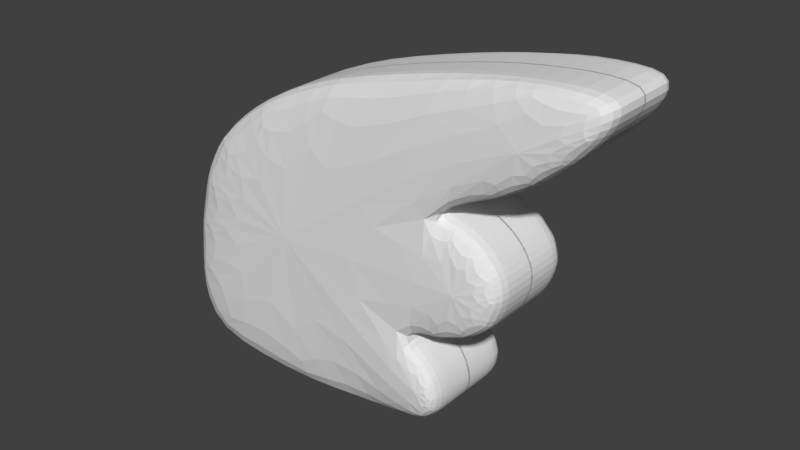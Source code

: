 # Source: wing.blend  (saved by Blender 2.79.0; exported with 4.5.12 LTS)
import bpy
from mathutils import Matrix  # noqa: F401  (used for matrix-valued properties, if any)

bpy.ops.wm.read_factory_settings(use_empty=True)
scene = bpy.context.scene
scene.name = 'Scene'

# ---- collections
col_collection_1 = bpy.data.collections.new('Collection 1'); scene.collection.children.link(col_collection_1)

# ---- materials (node trees are filled in below, after node groups)
mat_material = bpy.data.materials.new('Material')
mat_material.alpha_threshold = 0.0
mat_material.use_transparent_shadow = False
mat_material.roughness = 0.5
mat_material.line_color = (0.0, 0.0, 0.0, 1.0)

# ---- material node trees

# ---- world
world_world = bpy.data.worlds.new('World'); scene.world = world_world
world_world.color = (0.05088, 0.05088, 0.05088)
world_world.use_sun_shadow = False
world_world.sun_shadow_jitter_overblur = 0.0
world_world.cycles.sampling_method = 'MANUAL'

# ---- meshes
me_cube = bpy.data.meshes.new('Cube')
me_cube.from_pydata([(0.4959, 0.001736, 0.6683), (-0.03676, 0.001736, 0.01577), (0.008239, 0.001736, 0.5847), (-0.3109, 0.001736, 0.2484), (-0.2475, 0.001736, 0.4274), (0.1975, 0.001736, 0.431), (0.153, 0.001736, 0.04567), (-0.317, 0.001736, 0.01475), (0.2314, 0.001736, 0.1207), (0.1512, 0.001736, 0.2111), (0.3384, 0.001736, 0.3324), (0.2112, 0.001736, 0.07231), (0.2036, 0.001736, 0.1763), (0.3176, 0.001736, 0.4801), (0.4317, 0.001736, 0.5656), (0.2752, 0.001736, 0.2414), (0.2961, 0.001736, 0.4043), (0.243, 0.001736, 0.6437), (-0.1369, 0.001736, 0.5178), (-0.2874, 0.001736, 0.3451), (-0.3212, 0.001736, 0.1533), (0.215, 0.001736, 0.2172), (0.3195, 0.001736, 0.276), (0.3765, 0.001736, 0.5183), (0.3263, 0.001736, 0.3702), (0.2513, 0.001736, 0.4249), (0.2277, 0.001736, 0.0947), (0.2229, 0.001736, 0.1494), (0.4729, 0.001736, 0.6124), (0.3704, 0.001736, 0.6624), (0.4729, -0.09911, 0.6124), (0.4959, -0.09911, 0.6683), (-0.1369, -0.09911, 0.5178), (0.008239, -0.09911, 0.5847), (-0.2874, -0.09911, 0.3451), (-0.2475, -0.09911, 0.4274), (0.2513, -0.09911, 0.4249), (0.1975, -0.09911, 0.431), (-0.03676, -0.09911, 0.01577), (0.153, -0.09911, 0.04567), (-0.3212, -0.09911, 0.1533), (-0.3109, -0.09911, 0.2484), (0.243, -0.09911, 0.6437), (-0.317, -0.09911, 0.01475), (0.2277, -0.09911, 0.0947), (0.2314, -0.09911, 0.1207), (0.2036, -0.09911, 0.1763), (0.1512, -0.09911, 0.2111), (0.3195, -0.09911, 0.276), (0.3384, -0.09911, 0.3324), (0.2112, -0.09911, 0.07231), (0.2229, -0.09911, 0.1494), (0.3176, -0.09911, 0.4801), (0.3765, -0.09911, 0.5183), (0.4317, -0.09911, 0.5656), (0.215, -0.09911, 0.2172), (0.2752, -0.09911, 0.2414), (0.3263, -0.09911, 0.3702), (0.2961, -0.09911, 0.4043), (0.3704, -0.09911, 0.6624), (0.2513, -0.04233, 0.4249), (0.2961, -0.04233, 0.4043), (0.2036, -0.04233, 0.1763), (0.2229, -0.04233, 0.1494), (0.2277, -0.04233, 0.0947), (0.2112, -0.04233, 0.07231), (0.3176, -0.04233, 0.4801), (0.1975, -0.04233, 0.431), (0.4959, -0.04233, 0.6683), (0.4729, -0.04233, 0.6124), (0.2314, -0.04233, 0.1207), (0.4317, -0.04233, 0.5656), (0.3765, -0.04233, 0.5183), (-0.1369, -0.04233, 0.5178), (0.008239, -0.04233, 0.5847), (0.2752, -0.04233, 0.2414), (0.215, -0.04233, 0.2172), (-0.2874, -0.04233, 0.3451), (-0.2475, -0.04233, 0.4274), (0.3704, -0.04233, 0.6624), (0.3263, -0.04233, 0.3702), (0.243, -0.04233, 0.6437), (0.153, -0.04233, 0.04567), (-0.03676, -0.04233, 0.01577), (-0.3212, -0.04233, 0.1533), (-0.3109, -0.04233, 0.2484), (-0.317, -0.04233, 0.01475), (0.1512, -0.04233, 0.2111), (0.3195, -0.04233, 0.276), (0.3384, -0.04233, 0.3324)], [], [(61, 60, 36, 58), (63, 62, 46, 51), (65, 64, 44, 50), (67, 66, 52, 37), (69, 68, 31, 30), (70, 63, 51, 45), (72, 71, 54, 53), (74, 73, 32, 33), (71, 69, 30, 54), (76, 75, 56, 55), (78, 77, 34, 35), (68, 79, 59, 31), (80, 61, 58, 57), (60, 67, 37, 36), (79, 81, 42, 59), (83, 82, 39, 38), (73, 78, 35, 32), (85, 84, 40, 41), (77, 85, 41, 34), (81, 74, 33, 42), (84, 86, 43, 40), (86, 83, 38, 43), (87, 76, 55, 47), (64, 70, 45, 44), (75, 88, 48, 56), (62, 87, 47, 46), (66, 72, 53, 52), (88, 89, 49, 48), (89, 80, 57, 49), (82, 65, 50, 39), (47, 55, 56, 48, 49, 57, 58, 36, 37), (42, 33, 32, 35, 34, 41, 40, 43, 38, 39, 47, 37), (37, 52, 53, 54, 30, 31, 59, 42), (39, 50, 44, 45, 51, 46, 47), (6, 11, 65, 82), (10, 24, 80, 89), (22, 10, 89, 88), (13, 23, 72, 66), (12, 9, 87, 62), (15, 22, 88, 75), (26, 8, 70, 64), (9, 21, 76, 87), (7, 1, 83, 86), (20, 7, 86, 84), (17, 2, 74, 81), (19, 3, 85, 77), (3, 20, 84, 85), (18, 4, 78, 73), (1, 6, 82, 83), (29, 17, 81, 79), (25, 5, 67, 60), (24, 16, 61, 80), (0, 29, 79, 68), (4, 19, 77, 78), (21, 15, 75, 76), (14, 28, 69, 71), (2, 18, 73, 74), (23, 14, 71, 72), (8, 27, 63, 70), (28, 0, 68, 69), (5, 13, 66, 67), (11, 26, 64, 65), (27, 12, 62, 63), (16, 25, 60, 61)])
_uv = me_cube.uv_layers.new(name='UVMap')
_uv.uv.foreach_set('vector', [0.6246, 0.8841, 0.6717, 0.8841, 0.6717, 0.9468, 0.6246, 0.9468, 0.8908, 0.7529, 0.8908, 0.7175, 0.9522, 0.7175, 0.9522, 0.7529, 0.7815, 0.02448, 0.7815, 6.588e-08, 0.843, 0.0, 0.843, 0.02448, 0.7815, 0.9511, 0.7815, 0.8084, 0.843, 0.8084, 0.843, 0.9511, 1.0, 0.06276, 0.9522, 0.06276, 0.9522, 8.235e-09, 1.0, 0.0, 0.8908, 0.7859, 0.8908, 0.7529, 0.9522, 0.7529, 0.9522, 0.7859, 0.7815, 0.734, 0.7815, 0.6605, 0.843, 0.6605, 0.843, 0.734, 0.6723, 0.292, 0.6723, 0.1277, 0.7338, 0.1277, 0.7338, 0.292, 0.7815, 0.6605, 0.7815, 0.6021, 0.843, 0.6021, 0.843, 0.6605, 0.9045, 0.5318, 0.9045, 0.6032, 0.843, 0.6032, 0.843, 0.5318, 0.9045, 0.0, 0.9045, 0.09759, 0.843, 0.09759, 0.843, 0.0, 0.6723, 0.8354, 0.6723, 0.6965, 0.7338, 0.6965, 0.7338, 0.8354, 0.8908, 0.8585, 0.8908, 0.8113, 0.9522, 0.8113, 0.9522, 0.8585, 0.6717, 0.8841, 0.7295, 0.8841, 0.7295, 0.9468, 0.6717, 0.9468, 0.6723, 0.6965, 0.6723, 0.5548, 0.7338, 0.5548, 0.7338, 0.6965, 0.7815, 0.305, 0.7815, 0.09459, 0.843, 0.09459, 0.843, 0.305, 0.6723, 0.1277, 0.6723, 0.0, 0.7338, 0.0, 0.7338, 0.1277, 0.9045, 0.2075, 0.9045, 0.3128, 0.843, 0.3128, 0.843, 0.2075, 0.9045, 0.09759, 0.9045, 0.2075, 0.843, 0.2075, 0.843, 0.09759, 0.6723, 0.5548, 0.6723, 0.292, 0.7338, 0.292, 0.7338, 0.5548, 0.9045, 0.3128, 0.9045, 0.4623, 0.843, 0.4623, 0.843, 0.3128, 0.7815, 0.6021, 0.7815, 0.305, 0.843, 0.305, 0.843, 0.6021, 0.9045, 0.4623, 0.9045, 0.5318, 0.843, 0.5318, 0.843, 0.4623, 0.8908, 0.8113, 0.8908, 0.7859, 0.9522, 0.7859, 0.9522, 0.8113, 0.9045, 0.6032, 0.9045, 0.661, 0.843, 0.661, 0.843, 0.6032, 0.8908, 0.7175, 0.8908, 0.661, 0.9522, 0.661, 0.9522, 0.7175, 0.7815, 0.8084, 0.7815, 0.734, 0.843, 0.734, 0.843, 0.8084, 0.8908, 0.9531, 0.8908, 0.9023, 0.9522, 0.9023, 0.9522, 0.9531, 0.8908, 0.9023, 0.8908, 0.8585, 0.9522, 0.8585, 0.9522, 0.9023, 0.7815, 0.09459, 0.7815, 0.02448, 0.843, 0.02448, 0.843, 0.09459, 0.4473, 0.545, 0.4516, 0.6157, 0.4358, 0.6856, 0.4063, 0.7399, 0.3492, 0.7703, 0.3067, 0.7635, 0.2651, 0.7364, 0.2355, 0.6911, 0.2199, 0.6334, 0.0, 0.7197, 0.02357, 0.4532, 0.07068, 0.2832, 0.1488, 0.1468, 0.23, 0.08921, 0.3295, 0.04689, 0.4295, 0.01927, 0.5785, 0.0, 0.6246, 0.3062, 0.6246, 0.5185, 0.4473, 0.545, 0.2199, 0.6334, 0.2199, 0.6334, 0.1877, 0.773, 0.1567, 0.8438, 0.1154, 0.9122, 0.07225, 0.9652, 0.01633, 1.0, 0.00153, 0.8619, 0.0, 0.7197, 0.6246, 0.5185, 0.6059, 0.5866, 0.5848, 0.6084, 0.5576, 0.617, 0.5254, 0.6127, 0.4934, 0.5962, 0.4473, 0.545, 0.7338, 0.09459, 0.7338, 0.02448, 0.7815, 0.02448, 0.7815, 0.09459, 0.843, 0.9023, 0.843, 0.8585, 0.8908, 0.8585, 0.8908, 0.9023, 0.843, 0.9531, 0.843, 0.9023, 0.8908, 0.9023, 0.8908, 0.9531, 0.7338, 0.8084, 0.7338, 0.734, 0.7815, 0.734, 0.7815, 0.8084, 0.843, 0.7175, 0.843, 0.661, 0.8908, 0.661, 0.8908, 0.7175, 0.9522, 0.6032, 0.9522, 0.661, 0.9045, 0.661, 0.9045, 0.6032, 0.843, 0.8113, 0.843, 0.7859, 0.8908, 0.7859, 0.8908, 0.8113, 0.9522, 0.4623, 0.9522, 0.5318, 0.9045, 0.5318, 0.9045, 0.4623, 0.7338, 0.6021, 0.7338, 0.305, 0.7815, 0.305, 0.7815, 0.6021, 0.9522, 0.3128, 0.9522, 0.4623, 0.9045, 0.4623, 0.9045, 0.3128, 0.6246, 0.5548, 0.6246, 0.292, 0.6723, 0.292, 0.6723, 0.5548, 0.9522, 0.09759, 0.9522, 0.2075, 0.9045, 0.2075, 0.9045, 0.09759, 0.9522, 0.2075, 0.9522, 0.3128, 0.9045, 0.3128, 0.9045, 0.2075, 0.6246, 0.1277, 0.6246, 1.647e-08, 0.6723, 0.0, 0.6723, 0.1277, 0.7338, 0.305, 0.7338, 0.09459, 0.7815, 0.09459, 0.7815, 0.305, 0.6246, 0.6965, 0.6246, 0.5548, 0.6723, 0.5548, 0.6723, 0.6965, 0.6717, 0.8354, 0.7295, 0.8354, 0.7295, 0.8841, 0.6717, 0.8841, 0.843, 0.8585, 0.843, 0.8113, 0.8908, 0.8113, 0.8908, 0.8585, 0.6246, 0.8354, 0.6246, 0.6965, 0.6723, 0.6965, 0.6723, 0.8354, 0.9522, 0.0, 0.9522, 0.09759, 0.9045, 0.09759, 0.9045, 0.0, 0.9522, 0.5318, 0.9522, 0.6032, 0.9045, 0.6032, 0.9045, 0.5318, 0.7338, 0.6605, 0.7338, 0.6021, 0.7815, 0.6021, 0.7815, 0.6605, 0.6246, 0.292, 0.6246, 0.1277, 0.6723, 0.1277, 0.6723, 0.292, 0.7338, 0.734, 0.7338, 0.6605, 0.7815, 0.6605, 0.7815, 0.734, 0.843, 0.7859, 0.843, 0.7529, 0.8908, 0.7529, 0.8908, 0.7859, 1.0, 0.1115, 0.9522, 0.1115, 0.9522, 0.06276, 1.0, 0.06276, 0.7338, 0.9511, 0.7338, 0.8084, 0.7815, 0.8084, 0.7815, 0.9511, 0.7338, 0.02448, 0.7338, 6.588e-08, 0.7815, 6.588e-08, 0.7815, 0.02448, 0.843, 0.7529, 0.843, 0.7175, 0.8908, 0.7175, 0.8908, 0.7529, 0.6246, 0.8354, 0.6717, 0.8354, 0.6717, 0.8841, 0.6246, 0.8841])
me_cube.materials.append(mat_material)
me_cube.use_remesh_preserve_volume = False
me_cube.use_remesh_preserve_attributes = False
me_cube.use_mirror_vertex_groups = False
me_cube.update()

# ---- objects
ob_cube = bpy.data.objects.new('Cube', me_cube)

# ---- transforms, parenting, visibility, modifiers, constraints
ob_cube.location = (0.0, 0.0, 1.0)
ob_cube.lock_rotations_4d = False
ob_cube.empty_display_type = 'ARROWS'
ob_cube.lineart.crease_threshold = 0.0
_m = ob_cube.modifiers.new('Mirror', 'MIRROR')
_m.use_axis = (False, True, False)
_m = ob_cube.modifiers.new('EdgeSplit', 'EDGE_SPLIT')
_m.use_edge_angle = False
_m = ob_cube.modifiers.new('Subsurf', 'SUBSURF')
_m.uv_smooth = 'PRESERVE_CORNERS'
_m.quality = 2
_m.levels = 2
_m.show_only_control_edges = False

# ---- collection membership
col_collection_1.objects.link(ob_cube)

# ---- scene / render settings (as saved in the file)
scene.frame_start = 1; scene.frame_end = 250; scene.frame_set(1)
scene.render.engine = 'BLENDER_EEVEE_NEXT'
scene.render.resolution_percentage = 50
scene.render.dither_intensity = 0.0
scene.cycles.use_denoising = False
scene.cycles.samples = 128
scene.cycles.sampling_pattern = 'TABULATED_SOBOL'
scene.cycles.use_adaptive_sampling = False
scene.cycles.use_light_tree = False
scene.cycles.blur_glossy = 0.0
scene.cycles.sample_clamp_indirect = 0.0
scene.view_settings.view_transform = 'Standard'
bpy.context.view_layer.update()

# ---- added for rendering (the .blend has no active camera and no usable light): camera, sun
cam_auto = bpy.data.cameras.new('AutoCamera')
cam_auto.lens = 50.0
cam_auto.sensor_width = 36.0
cam_auto.clip_end = 1000.0
ob_auto_camera = bpy.data.objects.new('AutoCamera', cam_auto)
scene.collection.objects.link(ob_auto_camera)
ob_auto_camera.location = (1.07266, -1.18238, 2.1298)
ob_auto_camera.rotation_euler = (1.09748, -7.21219e-08, 0.694738)
scene.camera = ob_auto_camera
light_auto_sun = bpy.data.lights.new('AutoSun', 'SUN')
light_auto_sun.energy = 3.0
light_auto_sun.angle = 0.0523599
ob_auto_sun = bpy.data.objects.new('AutoSun', light_auto_sun)
scene.collection.objects.link(ob_auto_sun)
ob_auto_sun.rotation_euler = (0.872665, 0.174533, 0.523599)
bpy.context.view_layer.update()
